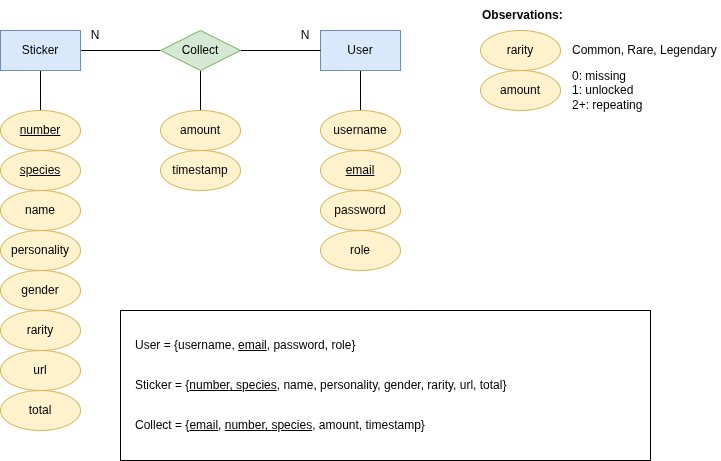

The diagram above was exported from draw.io. Its source (the exported page's mxGraphModel, read from the mxfile embedded in the PNG):
<mxGraphModel dx="1180" dy="712" grid="1" gridSize="10" guides="1" tooltips="1" connect="1" arrows="1" fold="1" page="1" pageScale="1" pageWidth="827" pageHeight="1169" math="0" shadow="0">
  <root>
    <mxCell id="0" />
    <mxCell id="1" parent="0" />
    <mxCell id="TIMw9_Y6Yr3nlm0zVWZH-28" parent="1" style="rounded=0;whiteSpace=wrap;html=1;movable=0;resizable=0;rotatable=0;deletable=0;editable=0;locked=1;connectable=0;" value="" vertex="1">
      <mxGeometry height="150" width="530" x="160" y="360" as="geometry" />
    </mxCell>
    <mxCell id="TIMw9_Y6Yr3nlm0zVWZH-13" edge="1" parent="1" source="TIMw9_Y6Yr3nlm0zVWZH-2" style="edgeStyle=orthogonalEdgeStyle;rounded=0;orthogonalLoop=1;jettySize=auto;html=1;entryX=0.5;entryY=0;entryDx=0;entryDy=0;endArrow=none;endFill=0;" target="TIMw9_Y6Yr3nlm0zVWZH-5">
      <mxGeometry relative="1" as="geometry" />
    </mxCell>
    <mxCell id="TIMw9_Y6Yr3nlm0zVWZH-21" edge="1" parent="1" source="TIMw9_Y6Yr3nlm0zVWZH-2" style="edgeStyle=orthogonalEdgeStyle;rounded=0;orthogonalLoop=1;jettySize=auto;html=1;entryX=0;entryY=0.5;entryDx=0;entryDy=0;endArrow=none;endFill=0;" target="TIMw9_Y6Yr3nlm0zVWZH-20">
      <mxGeometry relative="1" as="geometry" />
    </mxCell>
    <mxCell id="TIMw9_Y6Yr3nlm0zVWZH-2" parent="1" style="whiteSpace=wrap;html=1;fillColor=#dae8fc;strokeColor=#6c8ebf;" value="Sticker" vertex="1">
      <mxGeometry height="40" width="80" x="40" y="80" as="geometry" />
    </mxCell>
    <mxCell id="TIMw9_Y6Yr3nlm0zVWZH-5" parent="1" style="ellipse;whiteSpace=wrap;html=1;fillColor=#fff2cc;strokeColor=#d6b656;" value="&lt;u&gt;number&lt;/u&gt;" vertex="1">
      <mxGeometry height="40" width="80" x="40" y="160" as="geometry" />
    </mxCell>
    <mxCell id="TIMw9_Y6Yr3nlm0zVWZH-6" parent="1" style="ellipse;whiteSpace=wrap;html=1;fillColor=#fff2cc;strokeColor=#d6b656;" value="name" vertex="1">
      <mxGeometry height="40" width="80" x="40" y="240" as="geometry" />
    </mxCell>
    <mxCell id="TIMw9_Y6Yr3nlm0zVWZH-7" parent="1" style="ellipse;whiteSpace=wrap;html=1;fillColor=#fff2cc;strokeColor=#d6b656;fontStyle=4" value="species" vertex="1">
      <mxGeometry height="40" width="80" x="40" y="200" as="geometry" />
    </mxCell>
    <mxCell id="TIMw9_Y6Yr3nlm0zVWZH-8" parent="1" style="ellipse;whiteSpace=wrap;html=1;fillColor=#fff2cc;strokeColor=#d6b656;" value="personality" vertex="1">
      <mxGeometry height="40" width="80" x="40" y="280" as="geometry" />
    </mxCell>
    <mxCell id="TIMw9_Y6Yr3nlm0zVWZH-9" parent="1" style="ellipse;whiteSpace=wrap;html=1;fillColor=#fff2cc;strokeColor=#d6b656;" value="gender" vertex="1">
      <mxGeometry height="40" width="80" x="40" y="320" as="geometry" />
    </mxCell>
    <mxCell id="TIMw9_Y6Yr3nlm0zVWZH-10" parent="1" style="ellipse;whiteSpace=wrap;html=1;fillColor=#fff2cc;strokeColor=#d6b656;" value="rarity" vertex="1">
      <mxGeometry height="40" width="80" x="40" y="360" as="geometry" />
    </mxCell>
    <mxCell id="TIMw9_Y6Yr3nlm0zVWZH-11" parent="1" style="ellipse;whiteSpace=wrap;html=1;fillColor=#fff2cc;strokeColor=#d6b656;" value="url" vertex="1">
      <mxGeometry height="40" width="80" x="40" y="400" as="geometry" />
    </mxCell>
    <mxCell id="TIMw9_Y6Yr3nlm0zVWZH-12" parent="1" style="ellipse;whiteSpace=wrap;html=1;fillColor=#fff2cc;strokeColor=#d6b656;" value="total" vertex="1">
      <mxGeometry height="40" width="80" x="40" y="440" as="geometry" />
    </mxCell>
    <mxCell id="TIMw9_Y6Yr3nlm0zVWZH-18" edge="1" parent="1" source="TIMw9_Y6Yr3nlm0zVWZH-14" style="edgeStyle=orthogonalEdgeStyle;rounded=0;orthogonalLoop=1;jettySize=auto;html=1;entryX=0.5;entryY=0;entryDx=0;entryDy=0;endArrow=none;endFill=0;" target="TIMw9_Y6Yr3nlm0zVWZH-17">
      <mxGeometry relative="1" as="geometry" />
    </mxCell>
    <mxCell id="TIMw9_Y6Yr3nlm0zVWZH-14" parent="1" style="whiteSpace=wrap;html=1;fillColor=#dae8fc;strokeColor=#6c8ebf;" value="User" vertex="1">
      <mxGeometry height="40" width="80" x="360" y="80" as="geometry" />
    </mxCell>
    <mxCell id="TIMw9_Y6Yr3nlm0zVWZH-15" parent="1" style="ellipse;whiteSpace=wrap;html=1;fillColor=#fff2cc;strokeColor=#d6b656;" value="&lt;u&gt;email&lt;/u&gt;" vertex="1">
      <mxGeometry height="40" width="80" x="360" y="200" as="geometry" />
    </mxCell>
    <mxCell id="TIMw9_Y6Yr3nlm0zVWZH-16" parent="1" style="ellipse;whiteSpace=wrap;html=1;fillColor=#fff2cc;strokeColor=#d6b656;" value="password" vertex="1">
      <mxGeometry height="40" width="80" x="360" y="240" as="geometry" />
    </mxCell>
    <mxCell id="TIMw9_Y6Yr3nlm0zVWZH-17" parent="1" style="ellipse;whiteSpace=wrap;html=1;fillColor=#fff2cc;strokeColor=#d6b656;" value="username" vertex="1">
      <mxGeometry height="40" width="80" x="360" y="160" as="geometry" />
    </mxCell>
    <mxCell id="TIMw9_Y6Yr3nlm0zVWZH-19" parent="1" style="ellipse;whiteSpace=wrap;html=1;fillColor=#fff2cc;strokeColor=#d6b656;" value="role" vertex="1">
      <mxGeometry height="40" width="80" x="360" y="280" as="geometry" />
    </mxCell>
    <mxCell id="TIMw9_Y6Yr3nlm0zVWZH-22" edge="1" parent="1" source="TIMw9_Y6Yr3nlm0zVWZH-20" style="edgeStyle=orthogonalEdgeStyle;rounded=0;orthogonalLoop=1;jettySize=auto;html=1;endArrow=none;endFill=0;" target="TIMw9_Y6Yr3nlm0zVWZH-14">
      <mxGeometry relative="1" as="geometry" />
    </mxCell>
    <mxCell id="TIMw9_Y6Yr3nlm0zVWZH-31" edge="1" parent="1" source="TIMw9_Y6Yr3nlm0zVWZH-20" style="edgeStyle=orthogonalEdgeStyle;rounded=0;orthogonalLoop=1;jettySize=auto;html=1;endArrow=none;endFill=0;" target="TIMw9_Y6Yr3nlm0zVWZH-30">
      <mxGeometry relative="1" as="geometry" />
    </mxCell>
    <mxCell id="TIMw9_Y6Yr3nlm0zVWZH-20" parent="1" style="rhombus;whiteSpace=wrap;html=1;fillColor=#d5e8d4;strokeColor=#82b366;" value="Collect" vertex="1">
      <mxGeometry height="40" width="80" x="200" y="80" as="geometry" />
    </mxCell>
    <mxCell id="TIMw9_Y6Yr3nlm0zVWZH-23" parent="1" style="text;html=1;whiteSpace=wrap;strokeColor=none;fillColor=none;align=center;verticalAlign=middle;rounded=0;" value="N" vertex="1">
      <mxGeometry height="30" width="30" x="330" y="70" as="geometry" />
    </mxCell>
    <mxCell id="TIMw9_Y6Yr3nlm0zVWZH-24" parent="1" style="text;html=1;whiteSpace=wrap;strokeColor=none;fillColor=none;align=center;verticalAlign=middle;rounded=0;" value="N" vertex="1">
      <mxGeometry height="30" width="30" x="120" y="70" as="geometry" />
    </mxCell>
    <mxCell id="TIMw9_Y6Yr3nlm0zVWZH-26" parent="1" style="text;html=1;whiteSpace=wrap;strokeColor=none;fillColor=none;align=left;verticalAlign=middle;rounded=0;" value="User = {username, &lt;u&gt;email&lt;/u&gt;,&amp;nbsp;&lt;span style=&quot;text-align: center;&quot;&gt;password&lt;/span&gt;,&amp;nbsp;&lt;span style=&quot;text-align: center;&quot;&gt;role&lt;/span&gt;}" vertex="1">
      <mxGeometry height="30" width="310" x="173" y="380" as="geometry" />
    </mxCell>
    <mxCell id="TIMw9_Y6Yr3nlm0zVWZH-29" parent="1" style="text;html=1;whiteSpace=wrap;strokeColor=none;fillColor=none;align=left;verticalAlign=middle;rounded=0;" value="Sticker = {&lt;u style=&quot;text-align: center;&quot;&gt;number&lt;/u&gt;&lt;u&gt;,&amp;nbsp;&lt;/u&gt;&lt;span style=&quot;text-align: center; text-decoration: underline;&quot;&gt;species&lt;/span&gt;,&amp;nbsp;&lt;span style=&quot;text-align: center;&quot;&gt;name&lt;/span&gt;, personality, gender, rarity, url, total}" vertex="1">
      <mxGeometry height="30" width="480" x="173" y="420" as="geometry" />
    </mxCell>
    <mxCell id="TIMw9_Y6Yr3nlm0zVWZH-30" parent="1" style="ellipse;whiteSpace=wrap;html=1;fillColor=#fff2cc;strokeColor=#d6b656;" value="amount" vertex="1">
      <mxGeometry height="40" width="80" x="200" y="160" as="geometry" />
    </mxCell>
    <mxCell id="TIMw9_Y6Yr3nlm0zVWZH-32" parent="1" style="text;html=1;whiteSpace=wrap;strokeColor=none;fillColor=none;align=left;verticalAlign=middle;rounded=0;" value="Collect = {&lt;u&gt;email&lt;/u&gt;,&amp;nbsp;&lt;u style=&quot;text-align: center;&quot;&gt;number&lt;/u&gt;&lt;u&gt;,&amp;nbsp;&lt;/u&gt;&lt;span style=&quot;text-align: center; text-decoration: underline;&quot;&gt;species&lt;/span&gt;,&amp;nbsp;&lt;span style=&quot;text-align: center;&quot;&gt;amount&lt;/span&gt;, timestamp}" vertex="1">
      <mxGeometry height="30" width="480" x="173" y="460" as="geometry" />
    </mxCell>
    <mxCell id="TIMw9_Y6Yr3nlm0zVWZH-33" parent="1" style="ellipse;whiteSpace=wrap;html=1;fillColor=#fff2cc;strokeColor=#d6b656;" value="timestamp" vertex="1">
      <mxGeometry height="40" width="80" x="200" y="200" as="geometry" />
    </mxCell>
    <mxCell id="TIMw9_Y6Yr3nlm0zVWZH-34" parent="1" style="ellipse;whiteSpace=wrap;html=1;fillColor=#fff2cc;strokeColor=#d6b656;" value="rarity" vertex="1">
      <mxGeometry height="40" width="80" x="520" y="80" as="geometry" />
    </mxCell>
    <mxCell id="TIMw9_Y6Yr3nlm0zVWZH-38" parent="1" style="text;html=1;whiteSpace=wrap;strokeColor=none;fillColor=none;align=left;verticalAlign=middle;rounded=0;" value="Common, Rare, Legendary" vertex="1">
      <mxGeometry height="30" width="150" x="610" y="85" as="geometry" />
    </mxCell>
    <mxCell id="TIMw9_Y6Yr3nlm0zVWZH-39" parent="1" style="ellipse;whiteSpace=wrap;html=1;fillColor=#fff2cc;strokeColor=#d6b656;" value="amount" vertex="1">
      <mxGeometry height="40" width="80" x="520" y="120" as="geometry" />
    </mxCell>
    <mxCell id="TIMw9_Y6Yr3nlm0zVWZH-40" parent="1" style="text;html=1;whiteSpace=wrap;strokeColor=none;fillColor=none;align=left;verticalAlign=middle;rounded=0;" value="0: missing&lt;div&gt;1: unlocked&lt;/div&gt;&lt;div&gt;2+: repeating&lt;/div&gt;" vertex="1">
      <mxGeometry height="55" width="150" x="610" y="112.5" as="geometry" />
    </mxCell>
    <mxCell id="TIMw9_Y6Yr3nlm0zVWZH-41" parent="1" style="text;html=1;whiteSpace=wrap;strokeColor=none;fillColor=none;align=left;verticalAlign=middle;rounded=0;" value="&lt;b&gt;Observations:&lt;/b&gt;" vertex="1">
      <mxGeometry height="30" width="150" x="520" y="50" as="geometry" />
    </mxCell>
  </root>
</mxGraphModel>